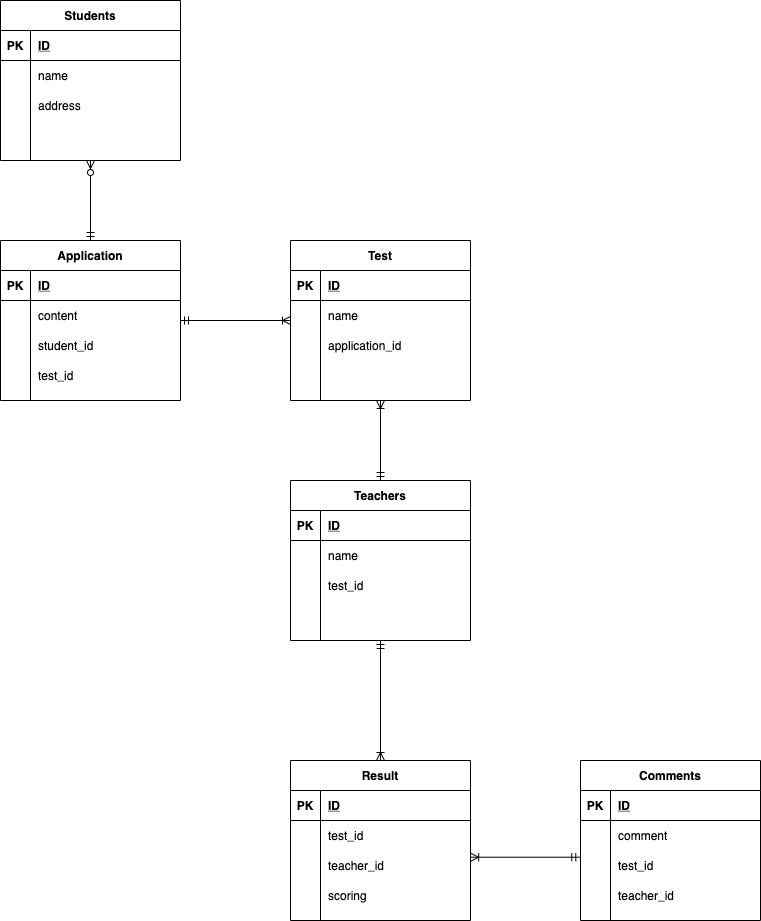

The diagram above was exported from draw.io. Its source (the exported page's mxGraphModel, read from the mxfile embedded in the PNG):
<mxGraphModel dx="519" dy="553" grid="1" gridSize="10" guides="1" tooltips="1" connect="1" arrows="1" fold="1" page="1" pageScale="1" pageWidth="827" pageHeight="1169" math="0" shadow="0">
  <root>
    <mxCell id="0" />
    <mxCell id="1" parent="0" />
    <mxCell id="88" value="Students" style="shape=table;startSize=30;container=1;collapsible=1;childLayout=tableLayout;fixedRows=1;rowLines=0;fontStyle=1;align=center;resizeLast=1;" parent="1" vertex="1">
      <mxGeometry x="40" y="40" width="180" height="160" as="geometry" />
    </mxCell>
    <mxCell id="89" value="" style="shape=partialRectangle;collapsible=0;dropTarget=0;pointerEvents=0;fillColor=none;top=0;left=0;bottom=1;right=0;points=[[0,0.5],[1,0.5]];portConstraint=eastwest;" parent="88" vertex="1">
      <mxGeometry y="30" width="180" height="30" as="geometry" />
    </mxCell>
    <mxCell id="90" value="PK" style="shape=partialRectangle;connectable=0;fillColor=none;top=0;left=0;bottom=0;right=0;fontStyle=1;overflow=hidden;" parent="89" vertex="1">
      <mxGeometry width="30" height="30" as="geometry" />
    </mxCell>
    <mxCell id="91" value="ID" style="shape=partialRectangle;connectable=0;fillColor=none;top=0;left=0;bottom=0;right=0;align=left;spacingLeft=6;fontStyle=5;overflow=hidden;" parent="89" vertex="1">
      <mxGeometry x="30" width="150" height="30" as="geometry" />
    </mxCell>
    <mxCell id="92" value="" style="shape=partialRectangle;collapsible=0;dropTarget=0;pointerEvents=0;fillColor=none;top=0;left=0;bottom=0;right=0;points=[[0,0.5],[1,0.5]];portConstraint=eastwest;" parent="88" vertex="1">
      <mxGeometry y="60" width="180" height="30" as="geometry" />
    </mxCell>
    <mxCell id="93" value="" style="shape=partialRectangle;connectable=0;fillColor=none;top=0;left=0;bottom=0;right=0;editable=1;overflow=hidden;" parent="92" vertex="1">
      <mxGeometry width="30" height="30" as="geometry" />
    </mxCell>
    <mxCell id="94" value="name" style="shape=partialRectangle;connectable=0;fillColor=none;top=0;left=0;bottom=0;right=0;align=left;spacingLeft=6;overflow=hidden;" parent="92" vertex="1">
      <mxGeometry x="30" width="150" height="30" as="geometry" />
    </mxCell>
    <mxCell id="95" value="" style="shape=partialRectangle;collapsible=0;dropTarget=0;pointerEvents=0;fillColor=none;top=0;left=0;bottom=0;right=0;points=[[0,0.5],[1,0.5]];portConstraint=eastwest;" parent="88" vertex="1">
      <mxGeometry y="90" width="180" height="30" as="geometry" />
    </mxCell>
    <mxCell id="96" value="" style="shape=partialRectangle;connectable=0;fillColor=none;top=0;left=0;bottom=0;right=0;editable=1;overflow=hidden;" parent="95" vertex="1">
      <mxGeometry width="30" height="30" as="geometry" />
    </mxCell>
    <mxCell id="97" value="address" style="shape=partialRectangle;connectable=0;fillColor=none;top=0;left=0;bottom=0;right=0;align=left;spacingLeft=6;overflow=hidden;" parent="95" vertex="1">
      <mxGeometry x="30" width="150" height="30" as="geometry" />
    </mxCell>
    <mxCell id="98" value="" style="shape=partialRectangle;collapsible=0;dropTarget=0;pointerEvents=0;fillColor=none;top=0;left=0;bottom=0;right=0;points=[[0,0.5],[1,0.5]];portConstraint=eastwest;" parent="88" vertex="1">
      <mxGeometry y="120" width="180" height="30" as="geometry" />
    </mxCell>
    <mxCell id="99" value="" style="shape=partialRectangle;connectable=0;fillColor=none;top=0;left=0;bottom=0;right=0;editable=1;overflow=hidden;" parent="98" vertex="1">
      <mxGeometry width="30" height="30" as="geometry" />
    </mxCell>
    <mxCell id="100" value="" style="shape=partialRectangle;connectable=0;fillColor=none;top=0;left=0;bottom=0;right=0;align=left;spacingLeft=6;overflow=hidden;" parent="98" vertex="1">
      <mxGeometry x="30" width="150" height="30" as="geometry" />
    </mxCell>
    <mxCell id="101" value="Application" style="shape=table;startSize=30;container=1;collapsible=1;childLayout=tableLayout;fixedRows=1;rowLines=0;fontStyle=1;align=center;resizeLast=1;" parent="1" vertex="1">
      <mxGeometry x="40" y="280" width="180" height="160" as="geometry" />
    </mxCell>
    <mxCell id="102" value="" style="shape=partialRectangle;collapsible=0;dropTarget=0;pointerEvents=0;fillColor=none;top=0;left=0;bottom=1;right=0;points=[[0,0.5],[1,0.5]];portConstraint=eastwest;" parent="101" vertex="1">
      <mxGeometry y="30" width="180" height="30" as="geometry" />
    </mxCell>
    <mxCell id="103" value="PK" style="shape=partialRectangle;connectable=0;fillColor=none;top=0;left=0;bottom=0;right=0;fontStyle=1;overflow=hidden;" parent="102" vertex="1">
      <mxGeometry width="30" height="30" as="geometry" />
    </mxCell>
    <mxCell id="104" value="ID" style="shape=partialRectangle;connectable=0;fillColor=none;top=0;left=0;bottom=0;right=0;align=left;spacingLeft=6;fontStyle=5;overflow=hidden;" parent="102" vertex="1">
      <mxGeometry x="30" width="150" height="30" as="geometry" />
    </mxCell>
    <mxCell id="105" value="" style="shape=partialRectangle;collapsible=0;dropTarget=0;pointerEvents=0;fillColor=none;top=0;left=0;bottom=0;right=0;points=[[0,0.5],[1,0.5]];portConstraint=eastwest;" parent="101" vertex="1">
      <mxGeometry y="60" width="180" height="30" as="geometry" />
    </mxCell>
    <mxCell id="106" value="" style="shape=partialRectangle;connectable=0;fillColor=none;top=0;left=0;bottom=0;right=0;editable=1;overflow=hidden;" parent="105" vertex="1">
      <mxGeometry width="30" height="30" as="geometry" />
    </mxCell>
    <mxCell id="107" value="content" style="shape=partialRectangle;connectable=0;fillColor=none;top=0;left=0;bottom=0;right=0;align=left;spacingLeft=6;overflow=hidden;" parent="105" vertex="1">
      <mxGeometry x="30" width="150" height="30" as="geometry" />
    </mxCell>
    <mxCell id="108" value="" style="shape=partialRectangle;collapsible=0;dropTarget=0;pointerEvents=0;fillColor=none;top=0;left=0;bottom=0;right=0;points=[[0,0.5],[1,0.5]];portConstraint=eastwest;" parent="101" vertex="1">
      <mxGeometry y="90" width="180" height="30" as="geometry" />
    </mxCell>
    <mxCell id="109" value="" style="shape=partialRectangle;connectable=0;fillColor=none;top=0;left=0;bottom=0;right=0;editable=1;overflow=hidden;" parent="108" vertex="1">
      <mxGeometry width="30" height="30" as="geometry" />
    </mxCell>
    <mxCell id="110" value="student_id" style="shape=partialRectangle;connectable=0;fillColor=none;top=0;left=0;bottom=0;right=0;align=left;spacingLeft=6;overflow=hidden;" parent="108" vertex="1">
      <mxGeometry x="30" width="150" height="30" as="geometry" />
    </mxCell>
    <mxCell id="111" value="" style="shape=partialRectangle;collapsible=0;dropTarget=0;pointerEvents=0;fillColor=none;top=0;left=0;bottom=0;right=0;points=[[0,0.5],[1,0.5]];portConstraint=eastwest;" parent="101" vertex="1">
      <mxGeometry y="120" width="180" height="30" as="geometry" />
    </mxCell>
    <mxCell id="112" value="" style="shape=partialRectangle;connectable=0;fillColor=none;top=0;left=0;bottom=0;right=0;editable=1;overflow=hidden;" parent="111" vertex="1">
      <mxGeometry width="30" height="30" as="geometry" />
    </mxCell>
    <mxCell id="113" value="test_id" style="shape=partialRectangle;connectable=0;fillColor=none;top=0;left=0;bottom=0;right=0;align=left;spacingLeft=6;overflow=hidden;" parent="111" vertex="1">
      <mxGeometry x="30" width="150" height="30" as="geometry" />
    </mxCell>
    <mxCell id="114" value="Test" style="shape=table;startSize=30;container=1;collapsible=1;childLayout=tableLayout;fixedRows=1;rowLines=0;fontStyle=1;align=center;resizeLast=1;" parent="1" vertex="1">
      <mxGeometry x="330" y="280" width="180" height="160" as="geometry" />
    </mxCell>
    <mxCell id="115" value="" style="shape=partialRectangle;collapsible=0;dropTarget=0;pointerEvents=0;fillColor=none;top=0;left=0;bottom=1;right=0;points=[[0,0.5],[1,0.5]];portConstraint=eastwest;" parent="114" vertex="1">
      <mxGeometry y="30" width="180" height="30" as="geometry" />
    </mxCell>
    <mxCell id="116" value="PK" style="shape=partialRectangle;connectable=0;fillColor=none;top=0;left=0;bottom=0;right=0;fontStyle=1;overflow=hidden;" parent="115" vertex="1">
      <mxGeometry width="30" height="30" as="geometry" />
    </mxCell>
    <mxCell id="117" value="ID" style="shape=partialRectangle;connectable=0;fillColor=none;top=0;left=0;bottom=0;right=0;align=left;spacingLeft=6;fontStyle=5;overflow=hidden;" parent="115" vertex="1">
      <mxGeometry x="30" width="150" height="30" as="geometry" />
    </mxCell>
    <mxCell id="118" value="" style="shape=partialRectangle;collapsible=0;dropTarget=0;pointerEvents=0;fillColor=none;top=0;left=0;bottom=0;right=0;points=[[0,0.5],[1,0.5]];portConstraint=eastwest;" parent="114" vertex="1">
      <mxGeometry y="60" width="180" height="30" as="geometry" />
    </mxCell>
    <mxCell id="119" value="" style="shape=partialRectangle;connectable=0;fillColor=none;top=0;left=0;bottom=0;right=0;editable=1;overflow=hidden;" parent="118" vertex="1">
      <mxGeometry width="30" height="30" as="geometry" />
    </mxCell>
    <mxCell id="120" value="name" style="shape=partialRectangle;connectable=0;fillColor=none;top=0;left=0;bottom=0;right=0;align=left;spacingLeft=6;overflow=hidden;" parent="118" vertex="1">
      <mxGeometry x="30" width="150" height="30" as="geometry" />
    </mxCell>
    <mxCell id="121" value="" style="shape=partialRectangle;collapsible=0;dropTarget=0;pointerEvents=0;fillColor=none;top=0;left=0;bottom=0;right=0;points=[[0,0.5],[1,0.5]];portConstraint=eastwest;" parent="114" vertex="1">
      <mxGeometry y="90" width="180" height="30" as="geometry" />
    </mxCell>
    <mxCell id="122" value="" style="shape=partialRectangle;connectable=0;fillColor=none;top=0;left=0;bottom=0;right=0;editable=1;overflow=hidden;" parent="121" vertex="1">
      <mxGeometry width="30" height="30" as="geometry" />
    </mxCell>
    <mxCell id="123" value="application_id" style="shape=partialRectangle;connectable=0;fillColor=none;top=0;left=0;bottom=0;right=0;align=left;spacingLeft=6;overflow=hidden;" parent="121" vertex="1">
      <mxGeometry x="30" width="150" height="30" as="geometry" />
    </mxCell>
    <mxCell id="124" value="" style="shape=partialRectangle;collapsible=0;dropTarget=0;pointerEvents=0;fillColor=none;top=0;left=0;bottom=0;right=0;points=[[0,0.5],[1,0.5]];portConstraint=eastwest;" parent="114" vertex="1">
      <mxGeometry y="120" width="180" height="30" as="geometry" />
    </mxCell>
    <mxCell id="125" value="" style="shape=partialRectangle;connectable=0;fillColor=none;top=0;left=0;bottom=0;right=0;editable=1;overflow=hidden;" parent="124" vertex="1">
      <mxGeometry width="30" height="30" as="geometry" />
    </mxCell>
    <mxCell id="126" value="" style="shape=partialRectangle;connectable=0;fillColor=none;top=0;left=0;bottom=0;right=0;align=left;spacingLeft=6;overflow=hidden;" parent="124" vertex="1">
      <mxGeometry x="30" width="150" height="30" as="geometry" />
    </mxCell>
    <mxCell id="127" value="Teachers" style="shape=table;startSize=30;container=1;collapsible=1;childLayout=tableLayout;fixedRows=1;rowLines=0;fontStyle=1;align=center;resizeLast=1;" parent="1" vertex="1">
      <mxGeometry x="330" y="520" width="180" height="160" as="geometry" />
    </mxCell>
    <mxCell id="128" value="" style="shape=partialRectangle;collapsible=0;dropTarget=0;pointerEvents=0;fillColor=none;top=0;left=0;bottom=1;right=0;points=[[0,0.5],[1,0.5]];portConstraint=eastwest;" parent="127" vertex="1">
      <mxGeometry y="30" width="180" height="30" as="geometry" />
    </mxCell>
    <mxCell id="129" value="PK" style="shape=partialRectangle;connectable=0;fillColor=none;top=0;left=0;bottom=0;right=0;fontStyle=1;overflow=hidden;" parent="128" vertex="1">
      <mxGeometry width="30" height="30" as="geometry" />
    </mxCell>
    <mxCell id="130" value="ID" style="shape=partialRectangle;connectable=0;fillColor=none;top=0;left=0;bottom=0;right=0;align=left;spacingLeft=6;fontStyle=5;overflow=hidden;" parent="128" vertex="1">
      <mxGeometry x="30" width="150" height="30" as="geometry" />
    </mxCell>
    <mxCell id="131" value="" style="shape=partialRectangle;collapsible=0;dropTarget=0;pointerEvents=0;fillColor=none;top=0;left=0;bottom=0;right=0;points=[[0,0.5],[1,0.5]];portConstraint=eastwest;" parent="127" vertex="1">
      <mxGeometry y="60" width="180" height="30" as="geometry" />
    </mxCell>
    <mxCell id="132" value="" style="shape=partialRectangle;connectable=0;fillColor=none;top=0;left=0;bottom=0;right=0;editable=1;overflow=hidden;" parent="131" vertex="1">
      <mxGeometry width="30" height="30" as="geometry" />
    </mxCell>
    <mxCell id="133" value="name" style="shape=partialRectangle;connectable=0;fillColor=none;top=0;left=0;bottom=0;right=0;align=left;spacingLeft=6;overflow=hidden;" parent="131" vertex="1">
      <mxGeometry x="30" width="150" height="30" as="geometry" />
    </mxCell>
    <mxCell id="134" value="" style="shape=partialRectangle;collapsible=0;dropTarget=0;pointerEvents=0;fillColor=none;top=0;left=0;bottom=0;right=0;points=[[0,0.5],[1,0.5]];portConstraint=eastwest;" parent="127" vertex="1">
      <mxGeometry y="90" width="180" height="30" as="geometry" />
    </mxCell>
    <mxCell id="135" value="" style="shape=partialRectangle;connectable=0;fillColor=none;top=0;left=0;bottom=0;right=0;editable=1;overflow=hidden;" parent="134" vertex="1">
      <mxGeometry width="30" height="30" as="geometry" />
    </mxCell>
    <mxCell id="136" value="test_id" style="shape=partialRectangle;connectable=0;fillColor=none;top=0;left=0;bottom=0;right=0;align=left;spacingLeft=6;overflow=hidden;" parent="134" vertex="1">
      <mxGeometry x="30" width="150" height="30" as="geometry" />
    </mxCell>
    <mxCell id="137" value="" style="shape=partialRectangle;collapsible=0;dropTarget=0;pointerEvents=0;fillColor=none;top=0;left=0;bottom=0;right=0;points=[[0,0.5],[1,0.5]];portConstraint=eastwest;" parent="127" vertex="1">
      <mxGeometry y="120" width="180" height="30" as="geometry" />
    </mxCell>
    <mxCell id="138" value="" style="shape=partialRectangle;connectable=0;fillColor=none;top=0;left=0;bottom=0;right=0;editable=1;overflow=hidden;" parent="137" vertex="1">
      <mxGeometry width="30" height="30" as="geometry" />
    </mxCell>
    <mxCell id="139" value="" style="shape=partialRectangle;connectable=0;fillColor=none;top=0;left=0;bottom=0;right=0;align=left;spacingLeft=6;overflow=hidden;" parent="137" vertex="1">
      <mxGeometry x="30" width="150" height="30" as="geometry" />
    </mxCell>
    <mxCell id="140" value="Result" style="shape=table;startSize=30;container=1;collapsible=1;childLayout=tableLayout;fixedRows=1;rowLines=0;fontStyle=1;align=center;resizeLast=1;" parent="1" vertex="1">
      <mxGeometry x="330" y="800" width="180" height="160" as="geometry" />
    </mxCell>
    <mxCell id="141" value="" style="shape=partialRectangle;collapsible=0;dropTarget=0;pointerEvents=0;fillColor=none;top=0;left=0;bottom=1;right=0;points=[[0,0.5],[1,0.5]];portConstraint=eastwest;" parent="140" vertex="1">
      <mxGeometry y="30" width="180" height="30" as="geometry" />
    </mxCell>
    <mxCell id="142" value="PK" style="shape=partialRectangle;connectable=0;fillColor=none;top=0;left=0;bottom=0;right=0;fontStyle=1;overflow=hidden;" parent="141" vertex="1">
      <mxGeometry width="30" height="30" as="geometry" />
    </mxCell>
    <mxCell id="143" value="ID" style="shape=partialRectangle;connectable=0;fillColor=none;top=0;left=0;bottom=0;right=0;align=left;spacingLeft=6;fontStyle=5;overflow=hidden;" parent="141" vertex="1">
      <mxGeometry x="30" width="150" height="30" as="geometry" />
    </mxCell>
    <mxCell id="144" value="" style="shape=partialRectangle;collapsible=0;dropTarget=0;pointerEvents=0;fillColor=none;top=0;left=0;bottom=0;right=0;points=[[0,0.5],[1,0.5]];portConstraint=eastwest;" parent="140" vertex="1">
      <mxGeometry y="60" width="180" height="30" as="geometry" />
    </mxCell>
    <mxCell id="145" value="" style="shape=partialRectangle;connectable=0;fillColor=none;top=0;left=0;bottom=0;right=0;editable=1;overflow=hidden;" parent="144" vertex="1">
      <mxGeometry width="30" height="30" as="geometry" />
    </mxCell>
    <mxCell id="146" value="test_id" style="shape=partialRectangle;connectable=0;fillColor=none;top=0;left=0;bottom=0;right=0;align=left;spacingLeft=6;overflow=hidden;" parent="144" vertex="1">
      <mxGeometry x="30" width="150" height="30" as="geometry" />
    </mxCell>
    <mxCell id="147" value="" style="shape=partialRectangle;collapsible=0;dropTarget=0;pointerEvents=0;fillColor=none;top=0;left=0;bottom=0;right=0;points=[[0,0.5],[1,0.5]];portConstraint=eastwest;" parent="140" vertex="1">
      <mxGeometry y="90" width="180" height="30" as="geometry" />
    </mxCell>
    <mxCell id="148" value="" style="shape=partialRectangle;connectable=0;fillColor=none;top=0;left=0;bottom=0;right=0;editable=1;overflow=hidden;" parent="147" vertex="1">
      <mxGeometry width="30" height="30" as="geometry" />
    </mxCell>
    <mxCell id="149" value="teacher_id" style="shape=partialRectangle;connectable=0;fillColor=none;top=0;left=0;bottom=0;right=0;align=left;spacingLeft=6;overflow=hidden;" parent="147" vertex="1">
      <mxGeometry x="30" width="150" height="30" as="geometry" />
    </mxCell>
    <mxCell id="150" value="" style="shape=partialRectangle;collapsible=0;dropTarget=0;pointerEvents=0;fillColor=none;top=0;left=0;bottom=0;right=0;points=[[0,0.5],[1,0.5]];portConstraint=eastwest;" parent="140" vertex="1">
      <mxGeometry y="120" width="180" height="30" as="geometry" />
    </mxCell>
    <mxCell id="151" value="" style="shape=partialRectangle;connectable=0;fillColor=none;top=0;left=0;bottom=0;right=0;editable=1;overflow=hidden;" parent="150" vertex="1">
      <mxGeometry width="30" height="30" as="geometry" />
    </mxCell>
    <mxCell id="152" value="scoring" style="shape=partialRectangle;connectable=0;fillColor=none;top=0;left=0;bottom=0;right=0;align=left;spacingLeft=6;overflow=hidden;" parent="150" vertex="1">
      <mxGeometry x="30" width="150" height="30" as="geometry" />
    </mxCell>
    <mxCell id="153" value="Comments" style="shape=table;startSize=30;container=1;collapsible=1;childLayout=tableLayout;fixedRows=1;rowLines=0;fontStyle=1;align=center;resizeLast=1;" parent="1" vertex="1">
      <mxGeometry x="620" y="800" width="180" height="160" as="geometry" />
    </mxCell>
    <mxCell id="154" value="" style="shape=partialRectangle;collapsible=0;dropTarget=0;pointerEvents=0;fillColor=none;top=0;left=0;bottom=1;right=0;points=[[0,0.5],[1,0.5]];portConstraint=eastwest;" parent="153" vertex="1">
      <mxGeometry y="30" width="180" height="30" as="geometry" />
    </mxCell>
    <mxCell id="155" value="PK" style="shape=partialRectangle;connectable=0;fillColor=none;top=0;left=0;bottom=0;right=0;fontStyle=1;overflow=hidden;" parent="154" vertex="1">
      <mxGeometry width="30" height="30" as="geometry" />
    </mxCell>
    <mxCell id="156" value="ID" style="shape=partialRectangle;connectable=0;fillColor=none;top=0;left=0;bottom=0;right=0;align=left;spacingLeft=6;fontStyle=5;overflow=hidden;" parent="154" vertex="1">
      <mxGeometry x="30" width="150" height="30" as="geometry" />
    </mxCell>
    <mxCell id="157" value="" style="shape=partialRectangle;collapsible=0;dropTarget=0;pointerEvents=0;fillColor=none;top=0;left=0;bottom=0;right=0;points=[[0,0.5],[1,0.5]];portConstraint=eastwest;" parent="153" vertex="1">
      <mxGeometry y="60" width="180" height="30" as="geometry" />
    </mxCell>
    <mxCell id="158" value="" style="shape=partialRectangle;connectable=0;fillColor=none;top=0;left=0;bottom=0;right=0;editable=1;overflow=hidden;" parent="157" vertex="1">
      <mxGeometry width="30" height="30" as="geometry" />
    </mxCell>
    <mxCell id="159" value="comment" style="shape=partialRectangle;connectable=0;fillColor=none;top=0;left=0;bottom=0;right=0;align=left;spacingLeft=6;overflow=hidden;" parent="157" vertex="1">
      <mxGeometry x="30" width="150" height="30" as="geometry" />
    </mxCell>
    <mxCell id="160" value="" style="shape=partialRectangle;collapsible=0;dropTarget=0;pointerEvents=0;fillColor=none;top=0;left=0;bottom=0;right=0;points=[[0,0.5],[1,0.5]];portConstraint=eastwest;" parent="153" vertex="1">
      <mxGeometry y="90" width="180" height="30" as="geometry" />
    </mxCell>
    <mxCell id="161" value="" style="shape=partialRectangle;connectable=0;fillColor=none;top=0;left=0;bottom=0;right=0;editable=1;overflow=hidden;" parent="160" vertex="1">
      <mxGeometry width="30" height="30" as="geometry" />
    </mxCell>
    <mxCell id="162" value="test_id" style="shape=partialRectangle;connectable=0;fillColor=none;top=0;left=0;bottom=0;right=0;align=left;spacingLeft=6;overflow=hidden;" parent="160" vertex="1">
      <mxGeometry x="30" width="150" height="30" as="geometry" />
    </mxCell>
    <mxCell id="163" value="" style="shape=partialRectangle;collapsible=0;dropTarget=0;pointerEvents=0;fillColor=none;top=0;left=0;bottom=0;right=0;points=[[0,0.5],[1,0.5]];portConstraint=eastwest;" parent="153" vertex="1">
      <mxGeometry y="120" width="180" height="30" as="geometry" />
    </mxCell>
    <mxCell id="164" value="" style="shape=partialRectangle;connectable=0;fillColor=none;top=0;left=0;bottom=0;right=0;editable=1;overflow=hidden;" parent="163" vertex="1">
      <mxGeometry width="30" height="30" as="geometry" />
    </mxCell>
    <mxCell id="165" value="teacher_id" style="shape=partialRectangle;connectable=0;fillColor=none;top=0;left=0;bottom=0;right=0;align=left;spacingLeft=6;overflow=hidden;" parent="163" vertex="1">
      <mxGeometry x="30" width="150" height="30" as="geometry" />
    </mxCell>
    <mxCell id="166" value="" style="fontSize=12;html=1;endArrow=ERzeroToMany;startArrow=ERmandOne;exitX=0.5;exitY=0;exitDx=0;exitDy=0;" parent="1" source="101" edge="1">
      <mxGeometry width="100" height="100" relative="1" as="geometry">
        <mxPoint x="230" y="290" as="sourcePoint" />
        <mxPoint x="130" y="200" as="targetPoint" />
      </mxGeometry>
    </mxCell>
    <mxCell id="167" value="" style="fontSize=12;html=1;endArrow=ERoneToMany;startArrow=ERmandOne;" parent="1" edge="1">
      <mxGeometry width="100" height="100" relative="1" as="geometry">
        <mxPoint x="220" y="360" as="sourcePoint" />
        <mxPoint x="330" y="360" as="targetPoint" />
      </mxGeometry>
    </mxCell>
    <mxCell id="168" value="" style="fontSize=12;html=1;endArrow=ERoneToMany;startArrow=ERmandOne;exitX=0.5;exitY=0;exitDx=0;exitDy=0;entryX=0.5;entryY=1;entryDx=0;entryDy=0;" parent="1" source="127" target="114" edge="1">
      <mxGeometry width="100" height="100" relative="1" as="geometry">
        <mxPoint x="360" y="530" as="sourcePoint" />
        <mxPoint x="430" y="440" as="targetPoint" />
      </mxGeometry>
    </mxCell>
    <mxCell id="169" value="" style="fontSize=12;html=1;endArrow=ERoneToMany;startArrow=ERmandOne;exitX=0.5;exitY=1;exitDx=0;exitDy=0;" parent="1" source="127" target="140" edge="1">
      <mxGeometry width="100" height="100" relative="1" as="geometry">
        <mxPoint x="430" y="840" as="sourcePoint" />
        <mxPoint x="418" y="797" as="targetPoint" />
      </mxGeometry>
    </mxCell>
    <mxCell id="170" value="" style="fontSize=12;html=1;endArrow=ERoneToMany;startArrow=ERmandOne;entryX=1.001;entryY=0.224;entryDx=0;entryDy=0;entryPerimeter=0;exitX=-0.004;exitY=0.224;exitDx=0;exitDy=0;exitPerimeter=0;" parent="1" source="160" target="147" edge="1">
      <mxGeometry width="100" height="100" relative="1" as="geometry">
        <mxPoint x="520" y="950" as="sourcePoint" />
        <mxPoint x="620" y="850" as="targetPoint" />
      </mxGeometry>
    </mxCell>
  </root>
</mxGraphModel>